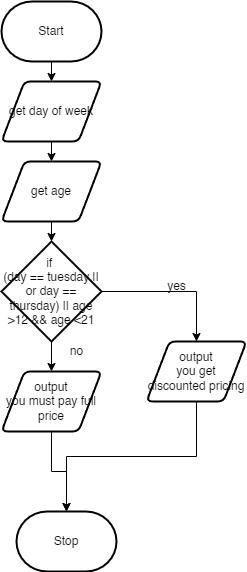

The diagram above was exported from draw.io. Its source (the exported page's mxGraphModel, read from the mxfile embedded in the PNG):
<mxGraphModel dx="1086" dy="757" grid="1" gridSize="10" guides="1" tooltips="1" connect="1" arrows="1" fold="1" page="1" pageScale="1" pageWidth="850" pageHeight="1100" math="0" shadow="0">
  <root>
    <mxCell id="0" />
    <mxCell id="1" parent="0" />
    <mxCell id="4" style="edgeStyle=none;html=1;exitX=0.5;exitY=1;exitDx=0;exitDy=0;exitPerimeter=0;entryX=0.5;entryY=0;entryDx=0;entryDy=0;" edge="1" parent="1" source="5" target="8">
      <mxGeometry relative="1" as="geometry" />
    </mxCell>
    <mxCell id="5" value="Start" style="strokeWidth=2;html=1;shape=mxgraph.flowchart.terminator;whiteSpace=wrap;" vertex="1" parent="1">
      <mxGeometry x="325" y="80" width="100" height="60" as="geometry" />
    </mxCell>
    <mxCell id="6" value="Stop" style="strokeWidth=2;html=1;shape=mxgraph.flowchart.terminator;whiteSpace=wrap;" vertex="1" parent="1">
      <mxGeometry x="340" y="590" width="100" height="60" as="geometry" />
    </mxCell>
    <mxCell id="7" style="edgeStyle=none;html=1;exitX=0.5;exitY=1;exitDx=0;exitDy=0;entryX=0.5;entryY=0;entryDx=0;entryDy=0;" edge="1" parent="1" source="8" target="10">
      <mxGeometry relative="1" as="geometry" />
    </mxCell>
    <mxCell id="8" value="get day of week" style="shape=parallelogram;html=1;strokeWidth=2;perimeter=parallelogramPerimeter;whiteSpace=wrap;rounded=1;arcSize=12;size=0.23;" vertex="1" parent="1">
      <mxGeometry x="325" y="160" width="100" height="60" as="geometry" />
    </mxCell>
    <mxCell id="9" style="edgeStyle=orthogonalEdgeStyle;rounded=0;html=1;exitX=0.5;exitY=1;exitDx=0;exitDy=0;entryX=0.5;entryY=0;entryDx=0;entryDy=0;entryPerimeter=0;" edge="1" parent="1" source="10" target="13">
      <mxGeometry relative="1" as="geometry" />
    </mxCell>
    <mxCell id="10" value="get age" style="shape=parallelogram;html=1;strokeWidth=2;perimeter=parallelogramPerimeter;whiteSpace=wrap;rounded=1;arcSize=12;size=0.23;" vertex="1" parent="1">
      <mxGeometry x="325" y="240" width="100" height="60" as="geometry" />
    </mxCell>
    <mxCell id="11" style="edgeStyle=orthogonalEdgeStyle;html=1;exitX=1;exitY=0.5;exitDx=0;exitDy=0;exitPerimeter=0;entryX=0.5;entryY=0;entryDx=0;entryDy=0;rounded=0;" edge="1" parent="1" source="13" target="16">
      <mxGeometry relative="1" as="geometry" />
    </mxCell>
    <mxCell id="12" style="edgeStyle=orthogonalEdgeStyle;rounded=0;html=1;exitX=0.5;exitY=1;exitDx=0;exitDy=0;exitPerimeter=0;entryX=0.5;entryY=0;entryDx=0;entryDy=0;" edge="1" parent="1" source="13" target="18">
      <mxGeometry relative="1" as="geometry" />
    </mxCell>
    <mxCell id="13" value="if&amp;nbsp;&lt;br&gt;(day == tuesday || or day == thursday) || age &amp;gt;12 &amp;amp;&amp;amp; age &amp;lt;21" style="strokeWidth=2;html=1;shape=mxgraph.flowchart.decision;whiteSpace=wrap;" vertex="1" parent="1">
      <mxGeometry x="325" y="320" width="100" height="100" as="geometry" />
    </mxCell>
    <mxCell id="14" value="yes" style="text;html=1;align=center;verticalAlign=middle;resizable=0;points=[];autosize=1;strokeColor=none;fillColor=none;" vertex="1" parent="1">
      <mxGeometry x="480" y="350" width="40" height="30" as="geometry" />
    </mxCell>
    <mxCell id="15" style="edgeStyle=orthogonalEdgeStyle;rounded=0;html=1;exitX=0.5;exitY=1;exitDx=0;exitDy=0;entryX=0.5;entryY=0;entryDx=0;entryDy=0;entryPerimeter=0;" edge="1" parent="1" source="16" target="6">
      <mxGeometry relative="1" as="geometry" />
    </mxCell>
    <mxCell id="16" value="output&lt;br&gt;you get discounted pricing" style="shape=parallelogram;html=1;strokeWidth=2;perimeter=parallelogramPerimeter;whiteSpace=wrap;rounded=1;arcSize=12;size=0.23;" vertex="1" parent="1">
      <mxGeometry x="470" y="420" width="100" height="60" as="geometry" />
    </mxCell>
    <mxCell id="17" style="edgeStyle=orthogonalEdgeStyle;rounded=0;html=1;exitX=0.5;exitY=1;exitDx=0;exitDy=0;" edge="1" parent="1" source="18">
      <mxGeometry relative="1" as="geometry">
        <mxPoint x="390" y="590" as="targetPoint" />
      </mxGeometry>
    </mxCell>
    <mxCell id="18" value="output&lt;br&gt;you must pay full price" style="shape=parallelogram;html=1;strokeWidth=2;perimeter=parallelogramPerimeter;whiteSpace=wrap;rounded=1;arcSize=12;size=0.23;" vertex="1" parent="1">
      <mxGeometry x="325" y="450" width="100" height="60" as="geometry" />
    </mxCell>
    <mxCell id="19" value="no" style="text;html=1;align=center;verticalAlign=middle;resizable=0;points=[];autosize=1;strokeColor=none;fillColor=none;" vertex="1" parent="1">
      <mxGeometry x="380" y="415" width="40" height="30" as="geometry" />
    </mxCell>
  </root>
</mxGraphModel>